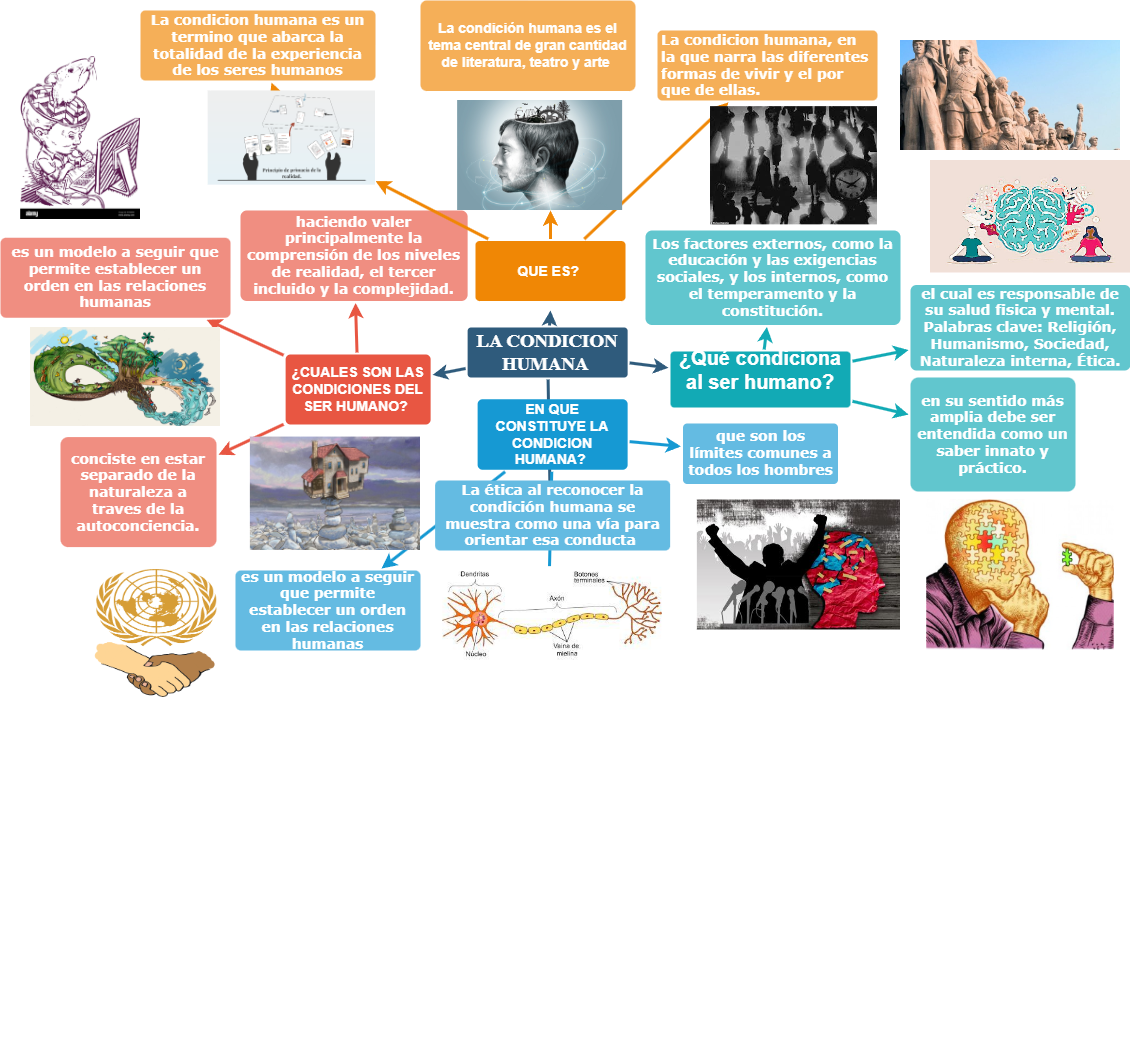

The diagram above was exported from draw.io. Its source (the exported page's mxGraphModel, read from the mxfile embedded in the PNG):
<mxGraphModel dx="1050" dy="1368" grid="1" gridSize="10" guides="1" tooltips="1" connect="1" arrows="1" fold="1" page="1" pageScale="1" pageWidth="1169" pageHeight="827" background="none" math="0" shadow="0">
  <root>
    <mxCell id="0" />
    <mxCell id="1" parent="0" />
    <mxCell id="1745" value="" style="edgeStyle=none;rounded=0;jumpStyle=none;html=1;shadow=0;labelBackgroundColor=none;startArrow=none;startFill=0;endArrow=classic;endFill=1;jettySize=auto;orthogonalLoop=1;strokeColor=#2F5B7C;strokeWidth=3;fontFamily=Helvetica;fontSize=16;fontColor=#23445D;spacing=5;" parent="1" source="1749" edge="1">
      <mxGeometry relative="1" as="geometry">
        <mxPoint x="570" y="270" as="targetPoint" />
      </mxGeometry>
    </mxCell>
    <mxCell id="1746" value="" style="edgeStyle=none;rounded=0;jumpStyle=none;html=1;shadow=0;labelBackgroundColor=none;startArrow=none;startFill=0;endArrow=classic;endFill=1;jettySize=auto;orthogonalLoop=1;strokeColor=#2F5B7C;strokeWidth=3;fontFamily=Helvetica;fontSize=16;fontColor=#23445D;spacing=5;" parent="1" source="1749" target="1771" edge="1">
      <mxGeometry relative="1" as="geometry" />
    </mxCell>
    <mxCell id="1747" value="" style="edgeStyle=none;rounded=0;jumpStyle=none;html=1;shadow=0;labelBackgroundColor=none;startArrow=none;startFill=0;endArrow=classic;endFill=1;jettySize=auto;orthogonalLoop=1;strokeColor=#2F5B7C;strokeWidth=3;fontFamily=Helvetica;fontSize=16;fontColor=#23445D;spacing=5;" parent="1" source="1749" edge="1">
      <mxGeometry relative="1" as="geometry">
        <mxPoint x="570" y="480" as="targetPoint" />
      </mxGeometry>
    </mxCell>
    <mxCell id="1748" value="" style="edgeStyle=none;rounded=0;jumpStyle=none;html=1;shadow=0;labelBackgroundColor=none;startArrow=none;startFill=0;endArrow=classic;endFill=1;jettySize=auto;orthogonalLoop=1;strokeColor=#2F5B7C;strokeWidth=3;fontFamily=Helvetica;fontSize=16;fontColor=#23445D;spacing=5;" parent="1" source="1749" target="1753" edge="1">
      <mxGeometry relative="1" as="geometry" />
    </mxCell>
    <mxCell id="1749" value="&lt;h3&gt;&lt;font face=&quot;Times New Roman&quot;&gt;LA CONDICION HUMANA&amp;nbsp;&lt;/font&gt;&lt;/h3&gt;" style="rounded=1;whiteSpace=wrap;html=1;shadow=0;labelBackgroundColor=none;strokeColor=none;strokeWidth=3;fillColor=#2F5B7C;fontFamily=Helvetica;fontSize=16;fontColor=#FFFFFF;align=center;fontStyle=1;spacing=5;arcSize=7;perimeterSpacing=2;" parent="1" vertex="1">
      <mxGeometry x="487.13" y="287" width="160" height="50" as="geometry" />
    </mxCell>
    <mxCell id="1750" value="" style="edgeStyle=none;rounded=1;jumpStyle=none;html=1;shadow=0;labelBackgroundColor=none;startArrow=none;startFill=0;jettySize=auto;orthogonalLoop=1;strokeColor=#E85642;strokeWidth=3;fontFamily=Helvetica;fontSize=14;fontColor=#FFFFFF;spacing=5;fontStyle=1;fillColor=#b0e3e6;" parent="1" source="1753" target="1756" edge="1">
      <mxGeometry relative="1" as="geometry" />
    </mxCell>
    <mxCell id="1751" value="" style="edgeStyle=none;rounded=1;jumpStyle=none;html=1;shadow=0;labelBackgroundColor=none;startArrow=none;startFill=0;jettySize=auto;orthogonalLoop=1;strokeColor=#E85642;strokeWidth=3;fontFamily=Helvetica;fontSize=14;fontColor=#FFFFFF;spacing=5;fontStyle=1;fillColor=#b0e3e6;" parent="1" source="1753" target="1755" edge="1">
      <mxGeometry relative="1" as="geometry" />
    </mxCell>
    <mxCell id="1752" value="" style="edgeStyle=none;rounded=1;jumpStyle=none;html=1;shadow=0;labelBackgroundColor=none;startArrow=none;startFill=0;jettySize=auto;orthogonalLoop=1;strokeColor=#E85642;strokeWidth=3;fontFamily=Helvetica;fontSize=14;fontColor=#FFFFFF;spacing=5;fontStyle=1;fillColor=#b0e3e6;" parent="1" source="1753" target="1754" edge="1">
      <mxGeometry relative="1" as="geometry" />
    </mxCell>
    <mxCell id="1753" value="¿CUALES SON LAS CONDICIONES DEL SER HUMANO?&amp;nbsp;" style="rounded=1;whiteSpace=wrap;html=1;shadow=0;labelBackgroundColor=none;strokeColor=none;strokeWidth=3;fillColor=#e85642;fontFamily=Helvetica;fontSize=14;fontColor=#FFFFFF;align=center;spacing=5;fontStyle=1;arcSize=7;perimeterSpacing=2;" parent="1" vertex="1">
      <mxGeometry x="305.12" y="314" width="145" height="70" as="geometry" />
    </mxCell>
    <mxCell id="1754" value="&lt;b&gt;&lt;font face=&quot;Verdana&quot;&gt;&lt;font style=&quot;vertical-align: inherit;&quot;&gt;&lt;font style=&quot;vertical-align: inherit;&quot;&gt;conciste en estar separado de la naturaleza a traves de la autoconciencia.&lt;/font&gt;&lt;/font&gt;&lt;/font&gt;&lt;/b&gt;" style="rounded=1;whiteSpace=wrap;html=1;shadow=0;labelBackgroundColor=none;strokeColor=none;strokeWidth=3;fillColor=#f08e81;fontFamily=Helvetica;fontSize=14;fontColor=#FFFFFF;align=center;spacing=5;fontStyle=0;arcSize=7;perimeterSpacing=2;" parent="1" vertex="1">
      <mxGeometry x="80" y="396.59000000000003" width="156" height="110" as="geometry" />
    </mxCell>
    <mxCell id="1755" value="&lt;b&gt;&lt;font face=&quot;Verdana&quot;&gt;es un modelo a seguir que permite establecer un orden en las relaciones humanas&lt;/font&gt;&lt;/b&gt;" style="rounded=1;whiteSpace=wrap;html=1;shadow=0;labelBackgroundColor=none;strokeColor=none;strokeWidth=3;fillColor=#f08e81;fontFamily=Helvetica;fontSize=14;fontColor=#FFFFFF;align=center;spacing=5;fontStyle=0;arcSize=7;perimeterSpacing=2;" parent="1" vertex="1">
      <mxGeometry x="20" y="197.25" width="230" height="80" as="geometry" />
    </mxCell>
    <mxCell id="1756" value="&lt;b&gt;&lt;font face=&quot;Verdana&quot;&gt;haciendo valer principalmente la comprensión de los niveles de realidad, el tercer incluido y la complejidad.&lt;/font&gt;&lt;/b&gt;" style="rounded=1;whiteSpace=wrap;html=1;shadow=0;labelBackgroundColor=none;strokeColor=none;strokeWidth=3;fillColor=#f08e81;fontFamily=Helvetica;fontSize=14;fontColor=#FFFFFF;align=center;spacing=5;fontStyle=0;arcSize=7;perimeterSpacing=2;" parent="1" vertex="1">
      <mxGeometry x="260" y="170" width="227.13" height="90.5" as="geometry" />
    </mxCell>
    <mxCell id="1757" value="" style="edgeStyle=none;rounded=0;jumpStyle=none;html=1;shadow=0;labelBackgroundColor=none;startArrow=none;startFill=0;endArrow=classic;endFill=1;jettySize=auto;orthogonalLoop=1;strokeColor=#1699D3;strokeWidth=3;fontFamily=Helvetica;fontSize=14;fontColor=#FFFFFF;spacing=5;" parent="1" source="1760" target="1763" edge="1">
      <mxGeometry relative="1" as="geometry" />
    </mxCell>
    <mxCell id="1758" value="" style="edgeStyle=none;rounded=0;jumpStyle=none;html=1;shadow=0;labelBackgroundColor=none;startArrow=none;startFill=0;endArrow=classic;endFill=1;jettySize=auto;orthogonalLoop=1;strokeColor=#1699D3;strokeWidth=3;fontFamily=Helvetica;fontSize=14;fontColor=#FFFFFF;spacing=5;" parent="1" source="1760" edge="1">
      <mxGeometry relative="1" as="geometry">
        <mxPoint x="567" y="610" as="targetPoint" />
      </mxGeometry>
    </mxCell>
    <mxCell id="1759" value="" style="edgeStyle=none;rounded=0;jumpStyle=none;html=1;shadow=0;labelBackgroundColor=none;startArrow=none;startFill=0;endArrow=classic;endFill=1;jettySize=auto;orthogonalLoop=1;strokeColor=#1699D3;strokeWidth=3;fontFamily=Helvetica;fontSize=14;fontColor=#FFFFFF;spacing=5;" parent="1" source="1760" target="1761" edge="1">
      <mxGeometry relative="1" as="geometry" />
    </mxCell>
    <mxCell id="1760" value="EN QUE CONSTITUYE LA CONDICION HUMANA?&amp;nbsp;" style="rounded=1;whiteSpace=wrap;html=1;shadow=0;labelBackgroundColor=none;strokeColor=none;strokeWidth=3;fillColor=#1699d3;fontFamily=Helvetica;fontSize=14;fontColor=#FFFFFF;align=center;spacing=5;fontStyle=1;arcSize=7;perimeterSpacing=2;" parent="1" vertex="1">
      <mxGeometry x="497.13" y="358.75" width="150" height="70.5" as="geometry" />
    </mxCell>
    <mxCell id="1761" value="&lt;b&gt;&lt;font face=&quot;Verdana&quot;&gt;que son los límites comunes a todos los hombres&lt;/font&gt;&lt;/b&gt;" style="rounded=1;whiteSpace=wrap;html=1;shadow=0;labelBackgroundColor=none;strokeColor=none;strokeWidth=3;fillColor=#64bbe2;fontFamily=Helvetica;fontSize=14;fontColor=#FFFFFF;align=center;spacing=5;arcSize=7;perimeterSpacing=2;" parent="1" vertex="1">
      <mxGeometry x="702.5" y="383" width="155" height="60.5" as="geometry" />
    </mxCell>
    <mxCell id="1762" value="&lt;b&gt;&lt;font face=&quot;Verdana&quot;&gt;&lt;font style=&quot;vertical-align: inherit;&quot;&gt;&lt;font style=&quot;vertical-align: inherit;&quot;&gt;La ética al reconocer la condición humana se muestra como una vía para orientar esa conducta&amp;nbsp;&lt;/font&gt;&lt;/font&gt;&lt;/font&gt;&lt;/b&gt;" style="rounded=1;whiteSpace=wrap;html=1;shadow=0;labelBackgroundColor=none;strokeColor=none;strokeWidth=3;fillColor=#64bbe2;fontFamily=Helvetica;fontSize=14;fontColor=#FFFFFF;align=center;spacing=5;arcSize=7;perimeterSpacing=2;" parent="1" vertex="1">
      <mxGeometry x="454.63" y="440" width="235" height="70" as="geometry" />
    </mxCell>
    <mxCell id="1763" value="&lt;b&gt;&lt;font face=&quot;Verdana&quot;&gt;&lt;font style=&quot;vertical-align: inherit;&quot;&gt;&lt;font style=&quot;vertical-align: inherit;&quot;&gt;es un modelo a seguir que permite establecer un orden en las relaciones humanas&lt;/font&gt;&lt;/font&gt;&lt;/font&gt;&lt;/b&gt;" style="rounded=1;whiteSpace=wrap;html=1;shadow=0;labelBackgroundColor=none;strokeColor=none;strokeWidth=3;fillColor=#64bbe2;fontFamily=Helvetica;fontSize=14;fontColor=#FFFFFF;align=center;spacing=5;arcSize=7;perimeterSpacing=2;" parent="1" vertex="1">
      <mxGeometry x="255" y="530" width="185" height="80" as="geometry" />
    </mxCell>
    <mxCell id="1764" value="QUE ES?&amp;nbsp;" style="rounded=1;whiteSpace=wrap;html=1;shadow=0;labelBackgroundColor=none;strokeColor=none;strokeWidth=3;fillColor=#F08705;fontFamily=Helvetica;fontSize=14;fontColor=#FFFFFF;align=center;spacing=5;fontStyle=1;arcSize=7;perimeterSpacing=2;" parent="1" vertex="1">
      <mxGeometry x="495" y="200.5" width="150" height="60" as="geometry" />
    </mxCell>
    <mxCell id="3-kwkcfOE3MuIzxYNsLd-1780" style="edgeStyle=orthogonalEdgeStyle;rounded=0;orthogonalLoop=1;jettySize=auto;html=1;" parent="1" edge="1">
      <mxGeometry relative="1" as="geometry">
        <mxPoint x="880" y="70" as="targetPoint" />
        <mxPoint x="880" y="70" as="sourcePoint" />
      </mxGeometry>
    </mxCell>
    <mxCell id="1765" value="&lt;div style=&quot;text-align: start;&quot;&gt;&lt;font face=&quot;Verdana&quot;&gt;&lt;b&gt;&lt;font style=&quot;vertical-align: inherit;&quot;&gt;&lt;font style=&quot;vertical-align: inherit;&quot;&gt;La condicion humana, en la que narra las diferentes formas de vivir y el por que de ellas.&lt;/font&gt;&lt;/font&gt;&lt;/b&gt;&lt;/font&gt;&lt;/div&gt;" style="rounded=1;whiteSpace=wrap;html=1;shadow=0;labelBackgroundColor=none;strokeColor=none;strokeWidth=3;fillColor=#f5af58;fontFamily=Helvetica;fontSize=14;fontColor=#FFFFFF;align=center;spacing=5;arcSize=7;perimeterSpacing=2;" parent="1" vertex="1">
      <mxGeometry x="677" y="-10" width="220" height="70" as="geometry" />
    </mxCell>
    <mxCell id="1766" value="" style="edgeStyle=none;rounded=0;jumpStyle=none;html=1;shadow=0;labelBackgroundColor=none;startArrow=none;startFill=0;endArrow=classic;endFill=1;jettySize=auto;orthogonalLoop=1;strokeColor=#F08705;strokeWidth=3;fontFamily=Helvetica;fontSize=14;fontColor=#FFFFFF;spacing=5;" parent="1" source="1764" target="1765" edge="1">
      <mxGeometry relative="1" as="geometry" />
    </mxCell>
    <mxCell id="1767" value="&lt;b&gt;La condición humana es el tema central de gran cantidad de literatura, teatro y arte&amp;nbsp;&lt;/b&gt;" style="rounded=1;whiteSpace=wrap;html=1;shadow=0;labelBackgroundColor=none;strokeColor=none;strokeWidth=3;fillColor=#f5af58;fontFamily=Helvetica;fontSize=14;fontColor=#FFFFFF;align=center;spacing=5;arcSize=7;perimeterSpacing=2;" parent="1" vertex="1">
      <mxGeometry x="440" y="-40" width="215" height="90.5" as="geometry" />
    </mxCell>
    <mxCell id="1768" value="" style="edgeStyle=none;rounded=0;jumpStyle=none;html=1;shadow=0;labelBackgroundColor=none;startArrow=none;startFill=0;endArrow=classic;endFill=1;jettySize=auto;orthogonalLoop=1;strokeColor=#F08705;strokeWidth=3;fontFamily=Helvetica;fontSize=14;fontColor=#FFFFFF;spacing=5;" parent="1" source="1764" edge="1">
      <mxGeometry relative="1" as="geometry">
        <mxPoint x="570" y="170" as="targetPoint" />
      </mxGeometry>
    </mxCell>
    <mxCell id="1769" value="&lt;font face=&quot;Verdana&quot;&gt;&lt;span style=&quot;background-color: rgb(245, 175, 88);&quot;&gt;&lt;b&gt;&lt;font style=&quot;vertical-align: inherit;&quot;&gt;&lt;font style=&quot;vertical-align: inherit;&quot;&gt;La condicion humana es un termino que abarca la totalidad de la experiencia de los seres humanos&lt;/font&gt;&lt;/font&gt;&lt;/b&gt;&lt;/span&gt;&lt;/font&gt;" style="rounded=1;whiteSpace=wrap;html=1;shadow=0;labelBackgroundColor=none;strokeColor=none;strokeWidth=3;fillColor=#f5af58;fontFamily=Helvetica;fontSize=14;fontColor=#FFFFFF;align=center;spacing=5;arcSize=7;perimeterSpacing=2;" parent="1" vertex="1">
      <mxGeometry x="160" y="-30" width="235" height="70" as="geometry" />
    </mxCell>
    <mxCell id="1770" value="" style="edgeStyle=none;rounded=0;jumpStyle=none;html=1;shadow=0;labelBackgroundColor=none;startArrow=none;startFill=0;endArrow=classic;endFill=1;jettySize=auto;orthogonalLoop=1;strokeColor=#F08705;strokeWidth=3;fontFamily=Helvetica;fontSize=14;fontColor=#FFFFFF;spacing=5;" parent="1" source="3-kwkcfOE3MuIzxYNsLd-1797" target="1769" edge="1">
      <mxGeometry relative="1" as="geometry" />
    </mxCell>
    <mxCell id="1771" value="&lt;div style=&quot;font-size: 16px; font-family: &amp;quot;Google Sans&amp;quot;, arial, sans-serif; padding-left: 0px; padding-right: 0px;&quot; data-ved=&quot;2ahUKEwiZi-irmJ6AAxWDkIQIHaDwB6wQwrcBKAB6BAgVEAA&quot; data-hveid=&quot;CBUQAA&quot; class=&quot;kFGdxc match-mod-horizontal-padding&quot;&gt;&lt;div style=&quot;font-size: 20px;&quot; class=&quot;JpTGae&quot;&gt;¿Qué condiciona al ser humano?&lt;/div&gt;&lt;div&gt;&lt;br&gt;&lt;/div&gt;&lt;/div&gt;&lt;div class=&quot;kJ442&quot;&gt;&lt;div data-ved=&quot;2ahUKEwiZi-irmJ6AAxWDkIQIHaDwB6wQw7cBKAF6BAgVEAE&quot; class=&quot;nJXjse&quot;&gt;&lt;div style=&quot;clear: none; padding-top: 0px; border-radius: 8px; color: rgb(32, 33, 36); font-family: arial, sans-serif; font-weight: 400; text-align: left; background-color: rgb(255, 255, 255);&quot; lang=&quot;es-CO&quot; data-md=&quot;471&quot; class=&quot;wDYxhc NFQFxe viOShc LKPcQc&quot;&gt;&lt;div class=&quot;V3FYCf&quot;&gt;&lt;/div&gt;&lt;/div&gt;&lt;div style=&quot;clear: none; padding-left: 0px; padding-right: 0px; color: rgb(32, 33, 36); font-family: arial, sans-serif; font-weight: 400; text-align: left; background-color: rgb(255, 255, 255);&quot; lang=&quot;es-CO&quot; data-md=&quot;61&quot; class=&quot;wDYxhc&quot;&gt;&lt;/div&gt;&lt;/div&gt;&lt;/div&gt;" style="rounded=1;whiteSpace=wrap;html=1;shadow=0;labelBackgroundColor=none;strokeColor=none;strokeWidth=3;fillColor=#12aab5;fontFamily=Helvetica;fontSize=14;fontColor=#FFFFFF;align=center;spacing=5;fontStyle=1;arcSize=7;perimeterSpacing=2;" parent="1" vertex="1">
      <mxGeometry x="690" y="311" width="180" height="56" as="geometry" />
    </mxCell>
    <mxCell id="1774" value="&lt;b&gt;&lt;font face=&quot;Verdana&quot;&gt;&lt;font style=&quot;vertical-align: inherit;&quot;&gt;&lt;font style=&quot;vertical-align: inherit;&quot;&gt;en su sentido más amplia debe ser entendida como un saber innato y práctico.&lt;/font&gt;&lt;/font&gt;&lt;/font&gt;&lt;/b&gt;" style="rounded=1;whiteSpace=wrap;html=1;shadow=0;labelBackgroundColor=none;strokeColor=none;strokeWidth=3;fillColor=#61c6ce;fontFamily=Helvetica;fontSize=14;fontColor=#FFFFFF;align=center;spacing=5;fontStyle=0;arcSize=7;perimeterSpacing=2;" parent="1" vertex="1">
      <mxGeometry x="930" y="337" width="165" height="114" as="geometry" />
    </mxCell>
    <mxCell id="1775" value="" style="edgeStyle=none;rounded=1;jumpStyle=none;html=1;shadow=0;labelBackgroundColor=none;startArrow=none;startFill=0;jettySize=auto;orthogonalLoop=1;strokeColor=#12AAB5;strokeWidth=3;fontFamily=Helvetica;fontSize=14;fontColor=#FFFFFF;spacing=5;fontStyle=1;fillColor=#b0e3e6;" parent="1" source="1771" target="1774" edge="1">
      <mxGeometry relative="1" as="geometry" />
    </mxCell>
    <mxCell id="1776" value="&lt;b&gt;&lt;font face=&quot;Verdana&quot;&gt;&lt;font style=&quot;vertical-align: inherit;&quot;&gt;&lt;font style=&quot;vertical-align: inherit;&quot;&gt;el cual es responsable de su salud fisica y mental. &lt;/font&gt;&lt;font style=&quot;vertical-align: inherit;&quot;&gt;Palabras clave: Religión, Humanismo, Sociedad, Naturaleza interna, Ética.&lt;/font&gt;&lt;/font&gt;&lt;/font&gt;&lt;/b&gt;" style="rounded=1;whiteSpace=wrap;html=1;shadow=0;labelBackgroundColor=none;strokeColor=none;strokeWidth=3;fillColor=#61c6ce;fontFamily=Helvetica;fontSize=14;fontColor=#FFFFFF;align=center;spacing=5;fontStyle=0;arcSize=7;perimeterSpacing=2;" parent="1" vertex="1">
      <mxGeometry x="930" y="244.5" width="220" height="85.5" as="geometry" />
    </mxCell>
    <mxCell id="1777" value="" style="edgeStyle=none;rounded=1;jumpStyle=none;html=1;shadow=0;labelBackgroundColor=none;startArrow=none;startFill=0;jettySize=auto;orthogonalLoop=1;strokeColor=#12AAB5;strokeWidth=3;fontFamily=Helvetica;fontSize=14;fontColor=#FFFFFF;spacing=5;fontStyle=1;fillColor=#b0e3e6;" parent="1" source="1771" target="1776" edge="1">
      <mxGeometry relative="1" as="geometry" />
    </mxCell>
    <mxCell id="1778" value="&lt;b&gt;&lt;font face=&quot;Verdana&quot;&gt;Los factores externos, como la educación y las exigencias sociales, y los internos, como el temperamento y la constitución.&lt;/font&gt;&lt;/b&gt;" style="rounded=1;whiteSpace=wrap;html=1;shadow=0;labelBackgroundColor=none;strokeColor=none;strokeWidth=3;fillColor=#61c6ce;fontFamily=Helvetica;fontSize=14;fontColor=#FFFFFF;align=center;spacing=5;fontStyle=0;arcSize=7;perimeterSpacing=2;" parent="1" vertex="1">
      <mxGeometry x="665" y="190" width="255" height="94.5" as="geometry" />
    </mxCell>
    <mxCell id="1779" value="" style="edgeStyle=none;rounded=1;jumpStyle=none;html=1;shadow=0;labelBackgroundColor=none;startArrow=none;startFill=0;jettySize=auto;orthogonalLoop=1;strokeColor=#12AAB5;strokeWidth=3;fontFamily=Helvetica;fontSize=14;fontColor=#FFFFFF;spacing=5;fontStyle=1;fillColor=#b0e3e6;" parent="1" source="1771" target="1778" edge="1">
      <mxGeometry relative="1" as="geometry" />
    </mxCell>
    <mxCell id="3-kwkcfOE3MuIzxYNsLd-1782" value="" style="shape=image;verticalLabelPosition=bottom;labelBackgroundColor=default;verticalAlign=top;aspect=fixed;imageAspect=0;image=https://www.mises.org.es/wp-content/uploads/2015/04/IAP13158.png;" parent="1" vertex="1">
      <mxGeometry x="477.13" y="60" width="165" height="110" as="geometry" />
    </mxCell>
    <mxCell id="3-kwkcfOE3MuIzxYNsLd-1783" value="" style="shape=image;verticalLabelPosition=bottom;labelBackgroundColor=default;verticalAlign=top;aspect=fixed;imageAspect=0;image=https://concepto.de/wp-content/uploads/2019/09/revolucion-comunista-china-e1568244306777-800x400.jpg;" parent="1" vertex="1">
      <mxGeometry x="920" width="220" height="110" as="geometry" />
    </mxCell>
    <mxCell id="3-kwkcfOE3MuIzxYNsLd-1784" value="" style="shape=image;verticalLabelPosition=bottom;labelBackgroundColor=default;verticalAlign=top;aspect=fixed;imageAspect=0;image=https://pbs.twimg.com/media/FF42IVuX0AUwXic.jpg;" parent="1" vertex="1">
      <mxGeometry x="730" y="66.14" width="167" height="118.21" as="geometry" />
    </mxCell>
    <mxCell id="3-kwkcfOE3MuIzxYNsLd-1785" value="" style="shape=image;verticalLabelPosition=bottom;labelBackgroundColor=default;verticalAlign=top;aspect=fixed;imageAspect=0;image=https://www.uarm.edu.pe/wp-content/uploads/2022/01/mental-health-soul-meditation-11.jpg;" parent="1" vertex="1">
      <mxGeometry x="950" y="120" width="200" height="112.49" as="geometry" />
    </mxCell>
    <mxCell id="3-kwkcfOE3MuIzxYNsLd-1786" value="" style="shape=image;verticalLabelPosition=bottom;labelBackgroundColor=default;verticalAlign=top;aspect=fixed;imageAspect=0;image=https://logoforo.com/wp-content/uploads/2016/08/autoconocimiento-2.jpg;" parent="1" vertex="1">
      <mxGeometry x="946.25" y="459.5" width="187.5" height="150" as="geometry" />
    </mxCell>
    <mxCell id="3-kwkcfOE3MuIzxYNsLd-1787" value="" style="shape=image;verticalLabelPosition=bottom;labelBackgroundColor=default;verticalAlign=top;aspect=fixed;imageAspect=0;image=https://resources.diariolibre.com/images/binrepository/image_content_9644033_20180306205256-focus-0-0-375-240.jpg;" parent="1" vertex="1">
      <mxGeometry x="716.87" y="459.5" width="203.13" height="130" as="geometry" />
    </mxCell>
    <mxCell id="3-kwkcfOE3MuIzxYNsLd-1789" value="" style="shape=image;verticalLabelPosition=bottom;labelBackgroundColor=default;verticalAlign=top;aspect=fixed;imageAspect=0;image=https://es-static.z-dn.net/files/dfa/13dfc401141c7a812077a43cf5a19c81.png;" parent="1" vertex="1">
      <mxGeometry x="462.33" y="526.13" width="219.6" height="97.74" as="geometry" />
    </mxCell>
    <mxCell id="3-kwkcfOE3MuIzxYNsLd-1795" value="" style="shape=image;verticalLabelPosition=bottom;labelBackgroundColor=default;verticalAlign=top;aspect=fixed;imageAspect=0;image=https://c8.alamy.com/compes/w76ww0/creo-laberinto-del-cerebro-un-raton-se-desplaza-un-laberinto-contenida-dentro-de-la-seccion-transversal-de-la-cabeza-de-un-hombre-w76ww0.jpg;" parent="1" vertex="1">
      <mxGeometry x="40.19" y="16.17" width="119.81" height="162.82" as="geometry" />
    </mxCell>
    <mxCell id="3-kwkcfOE3MuIzxYNsLd-1798" value="" style="shape=image;verticalLabelPosition=bottom;labelBackgroundColor=default;verticalAlign=top;aspect=fixed;imageAspect=0;image=https://1.bp.blogspot.com/-IkluOcRLrnM/XZX4Dn34jKI/AAAAAAAAEDI/mWIcsFu-KugesPurD-UsKROHKwQMcIcjwCLcBGAsYHQ/s1600/Icon_Sociopol%25C3%25ADtica_y_relaciones_internacionales_%2528wikiproyect%252C_es.wp%2529.png;" parent="1" vertex="1">
      <mxGeometry x="110" y="520" width="130" height="139.28" as="geometry" />
    </mxCell>
    <mxCell id="3-kwkcfOE3MuIzxYNsLd-1799" value="" style="shape=image;verticalLabelPosition=bottom;labelBackgroundColor=default;verticalAlign=top;aspect=fixed;imageAspect=0;image=https://www.naturalezaconderechos.org/wp-content/uploads/2018/05/ilustracion.jpg;" parent="1" vertex="1">
      <mxGeometry x="50" y="287" width="190" height="98.96" as="geometry" />
    </mxCell>
    <mxCell id="3-kwkcfOE3MuIzxYNsLd-1800" value="" style="shape=image;verticalLabelPosition=bottom;labelBackgroundColor=default;verticalAlign=top;aspect=fixed;imageAspect=0;image=https://www.15-15-15.org/webzine/wp-content/uploads/2021/03/casa-piedras-BY-TxusCuende-1228x573-1-720x480.jpg;" parent="1" vertex="1">
      <mxGeometry x="269.88" y="396.59" width="170.12" height="113.41" as="geometry" />
    </mxCell>
    <mxCell id="K-zDSWQKz3bp0TrcO-qt-1799" style="edgeStyle=orthogonalEdgeStyle;rounded=0;orthogonalLoop=1;jettySize=auto;html=1;" parent="1" edge="1">
      <mxGeometry relative="1" as="geometry">
        <mxPoint x="950" y="1010.5" as="targetPoint" />
        <mxPoint x="950" y="1010.5" as="sourcePoint" />
      </mxGeometry>
    </mxCell>
    <mxCell id="RyRAwod6LXLWorGnK398-1779" value="" style="edgeStyle=none;rounded=0;jumpStyle=none;html=1;shadow=0;labelBackgroundColor=none;startArrow=none;startFill=0;endArrow=classic;endFill=1;jettySize=auto;orthogonalLoop=1;strokeColor=#F08705;strokeWidth=3;fontFamily=Helvetica;fontSize=14;fontColor=#FFFFFF;spacing=5;" parent="1" source="1764" target="3-kwkcfOE3MuIzxYNsLd-1797" edge="1">
      <mxGeometry relative="1" as="geometry">
        <mxPoint x="527" y="198" as="sourcePoint" />
        <mxPoint x="291" y="22" as="targetPoint" />
      </mxGeometry>
    </mxCell>
    <mxCell id="3-kwkcfOE3MuIzxYNsLd-1797" value="" style="shape=image;verticalLabelPosition=bottom;labelBackgroundColor=default;verticalAlign=top;aspect=fixed;imageAspect=0;image=https://0701.static.prezi.com/preview/v2/zecytdduysj7pzhrpgkuri6rgh6jc3sachvcdoaizecfr3dnitcq_3_0.png;" parent="1" vertex="1">
      <mxGeometry x="227.72000000000003" y="50.5" width="167.28" height="94.16" as="geometry" />
    </mxCell>
  </root>
</mxGraphModel>